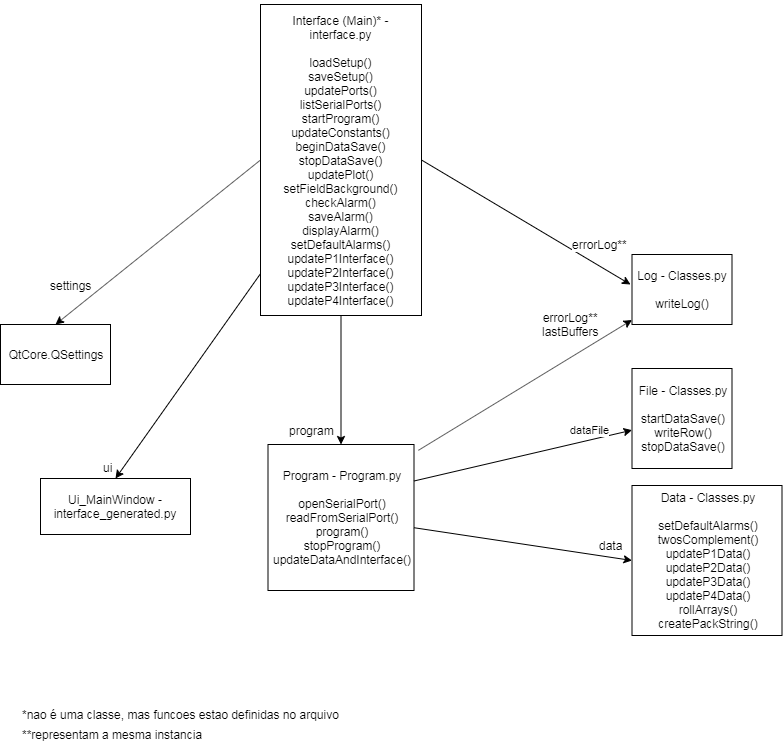

The diagram above was exported from draw.io. Its source (the exported page's mxGraphModel, read from the mxfile embedded in the PNG):
<mxGraphModel dx="1408" dy="780" grid="1" gridSize="10" guides="1" tooltips="1" connect="1" arrows="1" fold="1" page="1" pageScale="1" pageWidth="827" pageHeight="1169" math="0" shadow="0">
  <root>
    <mxCell id="0" />
    <mxCell id="1" parent="0" />
    <mxCell id="VwmnccPJj-UD5ZOuNM6f-2" value="Program - Program.py&#10;&#10;openSerialPort()&#10;readFromSerialPort()&#10;program()&#10;stopProgram()&#10;updateDataAndInterface()" style="aspect=fixed;labelBackgroundColor=none;labelBorderColor=none;whiteSpace=wrap;fontStyle=0" parent="1" vertex="1">
      <mxGeometry x="287.5" y="450" width="146" height="146" as="geometry" />
    </mxCell>
    <mxCell id="K4ojzXnZkG-wKczeync1-2" value="File - Classes.py&#10;&#10;startDataSave()&#10;writeRow()&#10;stopDataSave()" style="aspect=fixed;labelBackgroundColor=none;labelBorderColor=none;whiteSpace=wrap;fontStyle=0" vertex="1" parent="1">
      <mxGeometry x="651.5" y="374" width="100" height="100" as="geometry" />
    </mxCell>
    <mxCell id="K4ojzXnZkG-wKczeync1-5" value="Data - Classes.py&#10;&#10;setDefaultAlarms()&#10;twosComplement()&#10;updateP1Data()&#10;updateP2Data()&#10;updateP3Data()&#10;updateP4Data()&#10;rollArrays()&#10;createPackString()" style="aspect=fixed;labelBackgroundColor=none;labelBorderColor=none;whiteSpace=wrap;fontStyle=0" vertex="1" parent="1">
      <mxGeometry x="651.5" y="491" width="150" height="150" as="geometry" />
    </mxCell>
    <mxCell id="K4ojzXnZkG-wKczeync1-6" value="Log - Classes.py&#10;&#10;writeLog()" style="labelBackgroundColor=none;labelBorderColor=none;whiteSpace=wrap;fontStyle=0" vertex="1" parent="1">
      <mxGeometry x="651.5" y="260" width="100" height="70" as="geometry" />
    </mxCell>
    <mxCell id="K4ojzXnZkG-wKczeync1-7" value="&#10;Interface (Main)* - interface.py&#10;&#10;loadSetup()&#10;saveSetup()&#10;updatePorts()&#10;listSerialPorts()&#10;startProgram()&#10;updateConstants()&#10;beginDataSave()&#10;stopDataSave()&#10;updatePlot()&#10;setFieldBackground()&#10;checkAlarm()&#10;saveAlarm()&#10;displayAlarm()&#10;setDefaultAlarms()&#10;updateP1Interface()&#10;updateP2Interface()&#10;updateP3Interface()&#10;updateP4Interface()&#10;" style="labelBackgroundColor=none;labelBorderColor=none;whiteSpace=wrap;fontStyle=0;" vertex="1" parent="1">
      <mxGeometry x="280" y="10" width="161" height="311" as="geometry" />
    </mxCell>
    <mxCell id="K4ojzXnZkG-wKczeync1-8" value="dataFile" style="endArrow=classic;html=1;exitX=1;exitY=0.25;exitDx=0;exitDy=0;" edge="1" parent="1">
      <mxGeometry x="0.6389" y="9" width="50" height="50" relative="1" as="geometry">
        <mxPoint x="433.5" y="486.5" as="sourcePoint" />
        <mxPoint x="651.5" y="435.66044776119406" as="targetPoint" />
        <mxPoint y="-1" as="offset" />
      </mxGeometry>
    </mxCell>
    <mxCell id="K4ojzXnZkG-wKczeync1-9" value="" style="endArrow=classic;html=1;exitX=1;exitY=0.57;exitDx=0;exitDy=0;entryX=0;entryY=0.5;entryDx=0;entryDy=0;exitPerimeter=0;" edge="1" parent="1" source="VwmnccPJj-UD5ZOuNM6f-2" target="K4ojzXnZkG-wKczeync1-5">
      <mxGeometry width="50" height="50" relative="1" as="geometry">
        <mxPoint x="410" y="548" as="sourcePoint" />
        <mxPoint x="620" y="552.2" as="targetPoint" />
      </mxGeometry>
    </mxCell>
    <mxCell id="K4ojzXnZkG-wKczeync1-11" value="data" style="text;html=1;resizable=0;points=[];align=center;verticalAlign=middle;labelBackgroundColor=#ffffff;" vertex="1" connectable="0" parent="K4ojzXnZkG-wKczeync1-9">
      <mxGeometry x="0.2948" y="3" relative="1" as="geometry">
        <mxPoint x="54.5" y="-1.5" as="offset" />
      </mxGeometry>
    </mxCell>
    <mxCell id="K4ojzXnZkG-wKczeync1-13" value="" style="endArrow=classic;html=1;exitX=0.5;exitY=1;exitDx=0;exitDy=0;entryX=0.5;entryY=0;entryDx=0;entryDy=0;" edge="1" parent="1" source="K4ojzXnZkG-wKczeync1-7" target="VwmnccPJj-UD5ZOuNM6f-2">
      <mxGeometry width="50" height="50" relative="1" as="geometry">
        <mxPoint x="290" y="380" as="sourcePoint" />
        <mxPoint x="340" y="330" as="targetPoint" />
      </mxGeometry>
    </mxCell>
    <mxCell id="K4ojzXnZkG-wKczeync1-18" value="program" style="text;html=1;resizable=0;points=[];align=center;verticalAlign=middle;labelBackgroundColor=#ffffff;" vertex="1" connectable="0" parent="K4ojzXnZkG-wKczeync1-13">
      <mxGeometry x="0.632" y="2" relative="1" as="geometry">
        <mxPoint x="-32" y="9" as="offset" />
      </mxGeometry>
    </mxCell>
    <mxCell id="K4ojzXnZkG-wKczeync1-14" value="" style="endArrow=classic;html=1;exitX=1.03;exitY=0.04;exitDx=0;exitDy=0;exitPerimeter=0;" edge="1" parent="1" source="VwmnccPJj-UD5ZOuNM6f-2" target="K4ojzXnZkG-wKczeync1-6">
      <mxGeometry width="50" height="50" relative="1" as="geometry">
        <mxPoint x="260" y="710" as="sourcePoint" />
        <mxPoint x="310" y="660" as="targetPoint" />
      </mxGeometry>
    </mxCell>
    <mxCell id="K4ojzXnZkG-wKczeync1-16" value="errorLog**&lt;br&gt;lastBuffers" style="text;html=1;resizable=0;points=[];align=center;verticalAlign=middle;labelBackgroundColor=#ffffff;" vertex="1" connectable="0" parent="K4ojzXnZkG-wKczeync1-14">
      <mxGeometry x="0.2263" y="2" relative="1" as="geometry">
        <mxPoint x="22.5" y="-44.5" as="offset" />
      </mxGeometry>
    </mxCell>
    <mxCell id="K4ojzXnZkG-wKczeync1-15" value="" style="endArrow=classic;html=1;exitX=1;exitY=0.5;exitDx=0;exitDy=0;" edge="1" parent="1" source="K4ojzXnZkG-wKczeync1-7">
      <mxGeometry width="50" height="50" relative="1" as="geometry">
        <mxPoint x="363" y="459.5" as="sourcePoint" />
        <mxPoint x="650" y="290" as="targetPoint" />
      </mxGeometry>
    </mxCell>
    <mxCell id="K4ojzXnZkG-wKczeync1-17" value="errorLog**" style="text;html=1;resizable=0;points=[];align=center;verticalAlign=middle;labelBackgroundColor=#ffffff;" vertex="1" connectable="0" parent="K4ojzXnZkG-wKczeync1-15">
      <mxGeometry x="0.6203" y="1" relative="1" as="geometry">
        <mxPoint x="8.5" y="-16" as="offset" />
      </mxGeometry>
    </mxCell>
    <mxCell id="K4ojzXnZkG-wKczeync1-19" value="Ui_MainWindow - interface_generated.py" style="labelBackgroundColor=none;labelBorderColor=none;whiteSpace=wrap;fontStyle=0" vertex="1" parent="1">
      <mxGeometry x="60" y="484" width="150" height="56" as="geometry" />
    </mxCell>
    <mxCell id="K4ojzXnZkG-wKczeync1-20" value="" style="endArrow=classic;html=1;entryX=0.5;entryY=0;entryDx=0;entryDy=0;" edge="1" parent="1" source="K4ojzXnZkG-wKczeync1-7" target="K4ojzXnZkG-wKczeync1-19">
      <mxGeometry width="50" height="50" relative="1" as="geometry">
        <mxPoint x="175" y="480" as="sourcePoint" />
        <mxPoint x="225" y="430" as="targetPoint" />
      </mxGeometry>
    </mxCell>
    <mxCell id="K4ojzXnZkG-wKczeync1-22" value="ui" style="text;html=1;resizable=0;points=[];align=center;verticalAlign=middle;labelBackgroundColor=#ffffff;" vertex="1" connectable="0" parent="K4ojzXnZkG-wKczeync1-20">
      <mxGeometry x="0.5291" y="2" relative="1" as="geometry">
        <mxPoint x="-43.5" y="35.5" as="offset" />
      </mxGeometry>
    </mxCell>
    <mxCell id="K4ojzXnZkG-wKczeync1-23" value="QtCore.QSettings" style="labelBackgroundColor=none;labelBorderColor=none;whiteSpace=wrap;fontStyle=0" vertex="1" parent="1">
      <mxGeometry x="20" y="330" width="110" height="60" as="geometry" />
    </mxCell>
    <mxCell id="K4ojzXnZkG-wKczeync1-24" value="" style="endArrow=classic;html=1;entryX=0.5;entryY=0;entryDx=0;entryDy=0;exitX=0;exitY=0.5;exitDx=0;exitDy=0;" edge="1" parent="1" source="K4ojzXnZkG-wKczeync1-7" target="K4ojzXnZkG-wKczeync1-23">
      <mxGeometry width="50" height="50" relative="1" as="geometry">
        <mxPoint x="200" y="239" as="sourcePoint" />
        <mxPoint x="250" y="189" as="targetPoint" />
      </mxGeometry>
    </mxCell>
    <mxCell id="K4ojzXnZkG-wKczeync1-25" value="settings" style="text;html=1;resizable=0;points=[];align=center;verticalAlign=middle;labelBackgroundColor=#ffffff;" vertex="1" connectable="0" parent="K4ojzXnZkG-wKczeync1-24">
      <mxGeometry x="0.5244" y="2" relative="1" as="geometry">
        <mxPoint x="-35.5" y="-2" as="offset" />
      </mxGeometry>
    </mxCell>
    <mxCell id="K4ojzXnZkG-wKczeync1-29" value="*nao é uma classe, mas funcoes estao definidas no arquivo&amp;nbsp;" style="text;html=1;resizable=0;points=[];autosize=1;align=left;verticalAlign=top;spacingTop=-4;" vertex="1" parent="1">
      <mxGeometry x="40" y="711" width="340" height="20" as="geometry" />
    </mxCell>
    <mxCell id="K4ojzXnZkG-wKczeync1-30" value="**representam a mesma instancia&amp;nbsp;" style="text;html=1;resizable=0;points=[];autosize=1;align=left;verticalAlign=top;spacingTop=-4;" vertex="1" parent="1">
      <mxGeometry x="40" y="731" width="200" height="20" as="geometry" />
    </mxCell>
  </root>
</mxGraphModel>